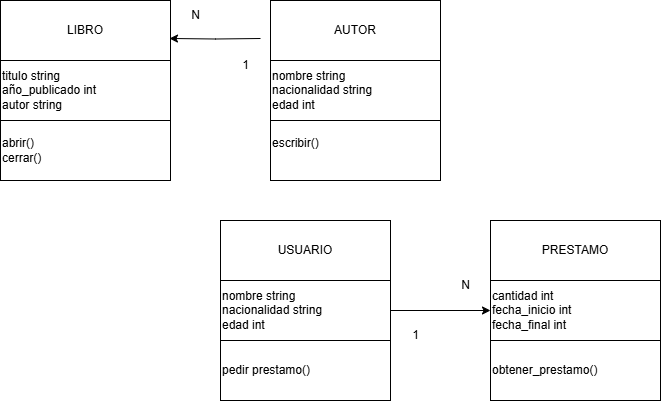

The diagram above was exported from draw.io. Its source (the exported page's mxGraphModel, read from the mxfile embedded in the PNG):
<mxGraphModel dx="872" dy="499" grid="1" gridSize="10" guides="1" tooltips="1" connect="1" arrows="1" fold="1" page="1" pageScale="1" pageWidth="850" pageHeight="1100" background="none" math="0" shadow="0">
  <root>
    <mxCell id="0" />
    <mxCell id="1" parent="0" />
    <mxCell id="WjXaKg-Pq2DeRBuuvZMf-5" style="edgeStyle=orthogonalEdgeStyle;rounded=0;orthogonalLoop=1;jettySize=auto;html=1;exitX=0.5;exitY=1;exitDx=0;exitDy=0;" edge="1" parent="1">
      <mxGeometry relative="1" as="geometry">
        <mxPoint x="250" y="220" as="sourcePoint" />
        <mxPoint x="250" y="220" as="targetPoint" />
      </mxGeometry>
    </mxCell>
    <mxCell id="WjXaKg-Pq2DeRBuuvZMf-7" value="nombre string&lt;div&gt;nacionalidad string&lt;/div&gt;&lt;div&gt;edad int&lt;/div&gt;" style="rounded=0;whiteSpace=wrap;html=1;align=left;" vertex="1" parent="1">
      <mxGeometry x="300" y="100" width="170" height="60" as="geometry" />
    </mxCell>
    <mxCell id="WjXaKg-Pq2DeRBuuvZMf-8" value="AUTOR" style="rounded=0;whiteSpace=wrap;html=1;" vertex="1" parent="1">
      <mxGeometry x="300" y="40" width="170" height="60" as="geometry" />
    </mxCell>
    <mxCell id="WjXaKg-Pq2DeRBuuvZMf-9" value="escribir()&lt;div&gt;&lt;br&gt;&lt;/div&gt;" style="rounded=0;whiteSpace=wrap;html=1;align=left;" vertex="1" parent="1">
      <mxGeometry x="300" y="160" width="170" height="60" as="geometry" />
    </mxCell>
    <mxCell id="WjXaKg-Pq2DeRBuuvZMf-10" value="titulo string&lt;div&gt;año_publicado int&lt;/div&gt;&lt;div&gt;autor string&lt;/div&gt;" style="rounded=0;whiteSpace=wrap;html=1;align=left;" vertex="1" parent="1">
      <mxGeometry x="30" y="100" width="170" height="60" as="geometry" />
    </mxCell>
    <mxCell id="WjXaKg-Pq2DeRBuuvZMf-11" value="LIBRO" style="rounded=0;whiteSpace=wrap;html=1;" vertex="1" parent="1">
      <mxGeometry x="30" y="40" width="170" height="60" as="geometry" />
    </mxCell>
    <mxCell id="WjXaKg-Pq2DeRBuuvZMf-12" value="abrir()&lt;div&gt;cerrar()&lt;/div&gt;" style="rounded=0;whiteSpace=wrap;html=1;align=left;" vertex="1" parent="1">
      <mxGeometry x="30" y="160" width="170" height="60" as="geometry" />
    </mxCell>
    <mxCell id="WjXaKg-Pq2DeRBuuvZMf-13" style="edgeStyle=orthogonalEdgeStyle;rounded=0;orthogonalLoop=1;jettySize=auto;html=1;exitX=0.5;exitY=1;exitDx=0;exitDy=0;" edge="1" parent="1">
      <mxGeometry relative="1" as="geometry">
        <mxPoint x="470" y="440" as="sourcePoint" />
        <mxPoint x="470" y="440" as="targetPoint" />
      </mxGeometry>
    </mxCell>
    <mxCell id="WjXaKg-Pq2DeRBuuvZMf-14" value="cantidad int&lt;div&gt;fecha_inicio int&amp;nbsp;&lt;/div&gt;&lt;div&gt;fecha_final int&lt;/div&gt;" style="rounded=0;whiteSpace=wrap;html=1;align=left;" vertex="1" parent="1">
      <mxGeometry x="520" y="320" width="170" height="60" as="geometry" />
    </mxCell>
    <mxCell id="WjXaKg-Pq2DeRBuuvZMf-15" value="PRESTAMO" style="rounded=0;whiteSpace=wrap;html=1;" vertex="1" parent="1">
      <mxGeometry x="520" y="260" width="170" height="60" as="geometry" />
    </mxCell>
    <mxCell id="WjXaKg-Pq2DeRBuuvZMf-16" value="obtener_prestamo()" style="rounded=0;whiteSpace=wrap;html=1;align=left;" vertex="1" parent="1">
      <mxGeometry x="520" y="380" width="170" height="60" as="geometry" />
    </mxCell>
    <mxCell id="WjXaKg-Pq2DeRBuuvZMf-22" style="edgeStyle=orthogonalEdgeStyle;rounded=0;orthogonalLoop=1;jettySize=auto;html=1;exitX=1;exitY=0.5;exitDx=0;exitDy=0;entryX=0;entryY=0.5;entryDx=0;entryDy=0;" edge="1" parent="1" source="WjXaKg-Pq2DeRBuuvZMf-17" target="WjXaKg-Pq2DeRBuuvZMf-14">
      <mxGeometry relative="1" as="geometry" />
    </mxCell>
    <mxCell id="WjXaKg-Pq2DeRBuuvZMf-17" value="nombre string&lt;div&gt;nacionalidad string&lt;/div&gt;&lt;div&gt;edad int&lt;/div&gt;" style="rounded=0;whiteSpace=wrap;html=1;align=left;" vertex="1" parent="1">
      <mxGeometry x="250" y="320" width="170" height="60" as="geometry" />
    </mxCell>
    <mxCell id="WjXaKg-Pq2DeRBuuvZMf-18" value="USUARIO" style="rounded=0;whiteSpace=wrap;html=1;" vertex="1" parent="1">
      <mxGeometry x="250" y="260" width="170" height="60" as="geometry" />
    </mxCell>
    <mxCell id="WjXaKg-Pq2DeRBuuvZMf-19" value="pedir prestamo()" style="rounded=0;whiteSpace=wrap;html=1;align=left;" vertex="1" parent="1">
      <mxGeometry x="250" y="380" width="170" height="60" as="geometry" />
    </mxCell>
    <mxCell id="WjXaKg-Pq2DeRBuuvZMf-20" style="edgeStyle=orthogonalEdgeStyle;rounded=0;orthogonalLoop=1;jettySize=auto;html=1;entryX=0.994;entryY=0.633;entryDx=0;entryDy=0;entryPerimeter=0;" edge="1" parent="1" target="WjXaKg-Pq2DeRBuuvZMf-11">
      <mxGeometry relative="1" as="geometry">
        <mxPoint x="290" y="78" as="sourcePoint" />
      </mxGeometry>
    </mxCell>
    <mxCell id="WjXaKg-Pq2DeRBuuvZMf-23" value="1" style="text;html=1;align=center;verticalAlign=middle;resizable=0;points=[];autosize=1;strokeColor=none;fillColor=none;" vertex="1" parent="1">
      <mxGeometry x="260" y="90" width="30" height="30" as="geometry" />
    </mxCell>
    <mxCell id="WjXaKg-Pq2DeRBuuvZMf-24" value="N" style="text;html=1;align=center;verticalAlign=middle;resizable=0;points=[];autosize=1;strokeColor=none;fillColor=none;" vertex="1" parent="1">
      <mxGeometry x="210" y="40" width="30" height="30" as="geometry" />
    </mxCell>
    <mxCell id="WjXaKg-Pq2DeRBuuvZMf-25" value="N" style="text;html=1;align=center;verticalAlign=middle;resizable=0;points=[];autosize=1;strokeColor=none;fillColor=none;" vertex="1" parent="1">
      <mxGeometry x="480" y="310" width="30" height="30" as="geometry" />
    </mxCell>
    <mxCell id="WjXaKg-Pq2DeRBuuvZMf-26" value="1" style="text;html=1;align=center;verticalAlign=middle;resizable=0;points=[];autosize=1;strokeColor=none;fillColor=none;" vertex="1" parent="1">
      <mxGeometry x="430" y="360" width="30" height="30" as="geometry" />
    </mxCell>
  </root>
</mxGraphModel>